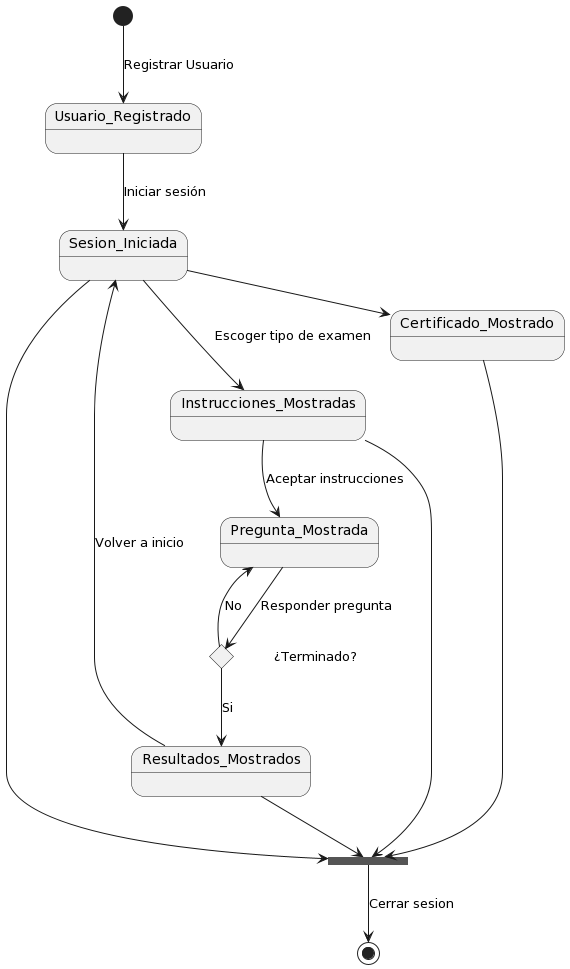

The diagram above was rendered by PlantUML. Its source (embedded in the PNG):
@startuml
state join_state <<join>>
state c <<choice>>
skinparam noteBackgroundColor transparent
skinparam noteBorderColor transparent

[*] --> Usuario_Registrado : Registrar Usuario
Usuario_Registrado -down-> Sesion_Iniciada : Iniciar sesión
Sesion_Iniciada -down-> Instrucciones_Mostradas : Escoger tipo de examen
Instrucciones_Mostradas -down-> Pregunta_Mostrada : Aceptar instrucciones
Pregunta_Mostrada -down-> c : Responder pregunta
c -up-> Pregunta_Mostrada : No
c -down-> Resultados_Mostrados : Si
Resultados_Mostrados --> join_state

note right of c
    ¿Terminado?
end note

Resultados_Mostrados -left-> Sesion_Iniciada : Volver a inicio
Sesion_Iniciada -right-> join_state
Instrucciones_Mostradas -right-> join_state
Sesion_Iniciada -right-> Certificado_Mostrado : Ver certificado
Certificado_Mostrado -down-> join_state
join_state --> [*] : Cerrar sesion
@enduml